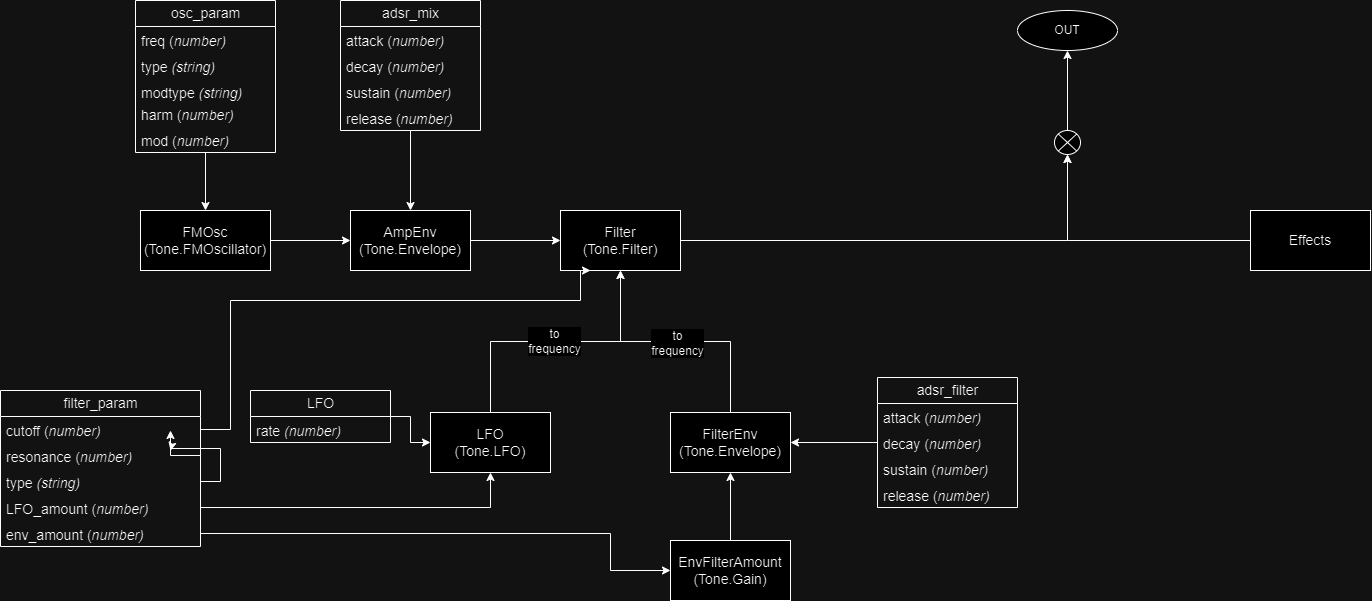

The diagram above was exported from draw.io. Its source (the exported page's mxGraphModel, read from the mxfile embedded in the PNG):
<mxGraphModel dx="2072" dy="1825" grid="1" gridSize="10" guides="1" tooltips="1" connect="1" arrows="1" fold="1" page="1" pageScale="1" pageWidth="827" pageHeight="1169" math="0" shadow="0">
  <root>
    <mxCell id="0" />
    <mxCell id="1" parent="0" />
    <mxCell id="xkEBw9rNac9q1lAMUcPZ-3" style="edgeStyle=orthogonalEdgeStyle;rounded=0;orthogonalLoop=1;jettySize=auto;html=1;exitX=1;exitY=0.5;exitDx=0;exitDy=0;" parent="1" source="TL-5zbrlW9XUItVG7IY4-1" target="TL-5zbrlW9XUItVG7IY4-2" edge="1">
      <mxGeometry relative="1" as="geometry" />
    </mxCell>
    <mxCell id="TL-5zbrlW9XUItVG7IY4-1" value="FMOsc&lt;br&gt;(Tone.FMOscillator)" style="rounded=0;whiteSpace=wrap;html=1;fontSize=14;" parent="1" vertex="1">
      <mxGeometry x="90" y="20" width="130" height="60" as="geometry" />
    </mxCell>
    <mxCell id="xkEBw9rNac9q1lAMUcPZ-2" style="edgeStyle=orthogonalEdgeStyle;rounded=0;orthogonalLoop=1;jettySize=auto;html=1;exitX=1;exitY=0.5;exitDx=0;exitDy=0;entryX=0;entryY=0.5;entryDx=0;entryDy=0;" parent="1" source="TL-5zbrlW9XUItVG7IY4-2" target="TL-5zbrlW9XUItVG7IY4-3" edge="1">
      <mxGeometry relative="1" as="geometry" />
    </mxCell>
    <mxCell id="TL-5zbrlW9XUItVG7IY4-2" value="AmpEnv&lt;br&gt;(Tone.Envelope)" style="rounded=0;whiteSpace=wrap;html=1;fontSize=14;" parent="1" vertex="1">
      <mxGeometry x="300" y="20" width="120" height="60" as="geometry" />
    </mxCell>
    <mxCell id="L-_W8ZOg8I1g18gT7yb3-2" style="edgeStyle=orthogonalEdgeStyle;rounded=0;orthogonalLoop=1;jettySize=auto;html=1;exitX=1;exitY=0.5;exitDx=0;exitDy=0;entryX=0.5;entryY=1;entryDx=0;entryDy=0;" edge="1" parent="1" source="TL-5zbrlW9XUItVG7IY4-3" target="L-_W8ZOg8I1g18gT7yb3-1">
      <mxGeometry relative="1" as="geometry" />
    </mxCell>
    <mxCell id="TL-5zbrlW9XUItVG7IY4-3" value="Filter&lt;br&gt;(Tone.Filter)" style="rounded=0;whiteSpace=wrap;html=1;fontSize=14;" parent="1" vertex="1">
      <mxGeometry x="510" y="20" width="120" height="60" as="geometry" />
    </mxCell>
    <mxCell id="L-_W8ZOg8I1g18gT7yb3-4" style="edgeStyle=orthogonalEdgeStyle;rounded=0;orthogonalLoop=1;jettySize=auto;html=1;exitX=0.5;exitY=0;exitDx=0;exitDy=0;entryX=0.5;entryY=1;entryDx=0;entryDy=0;" edge="1" parent="1" source="TL-5zbrlW9XUItVG7IY4-4" target="TL-5zbrlW9XUItVG7IY4-3">
      <mxGeometry relative="1" as="geometry" />
    </mxCell>
    <mxCell id="TL-5zbrlW9XUItVG7IY4-4" value="FilterEnv&lt;br&gt;(Tone.Envelope)" style="rounded=0;whiteSpace=wrap;html=1;fontSize=14;" parent="1" vertex="1">
      <mxGeometry x="620" y="222" width="120" height="60" as="geometry" />
    </mxCell>
    <mxCell id="L-_W8ZOg8I1g18gT7yb3-6" style="edgeStyle=orthogonalEdgeStyle;rounded=0;orthogonalLoop=1;jettySize=auto;html=1;exitX=0.5;exitY=0;exitDx=0;exitDy=0;" edge="1" parent="1" source="TL-5zbrlW9XUItVG7IY4-5" target="TL-5zbrlW9XUItVG7IY4-4">
      <mxGeometry relative="1" as="geometry" />
    </mxCell>
    <mxCell id="TL-5zbrlW9XUItVG7IY4-5" value="EnvFilterAmount&lt;br&gt;(Tone.Gain)" style="rounded=0;whiteSpace=wrap;html=1;fontSize=14;" parent="1" vertex="1">
      <mxGeometry x="620" y="350" width="120" height="60" as="geometry" />
    </mxCell>
    <mxCell id="TL-5zbrlW9XUItVG7IY4-12" style="edgeStyle=orthogonalEdgeStyle;rounded=0;orthogonalLoop=1;jettySize=auto;html=1;exitX=0.5;exitY=0;exitDx=0;exitDy=0;entryX=0.5;entryY=1;entryDx=0;entryDy=0;" parent="1" source="TL-5zbrlW9XUItVG7IY4-6" target="TL-5zbrlW9XUItVG7IY4-3" edge="1">
      <mxGeometry relative="1" as="geometry">
        <Array as="points">
          <mxPoint x="440" y="151" />
          <mxPoint x="570" y="151" />
        </Array>
      </mxGeometry>
    </mxCell>
    <mxCell id="TL-5zbrlW9XUItVG7IY4-15" value="to &lt;br style=&quot;font-size: 12px;&quot;&gt;frequency" style="edgeLabel;html=1;align=center;verticalAlign=middle;resizable=0;points=[];fontSize=12;" parent="TL-5zbrlW9XUItVG7IY4-12" vertex="1" connectable="0">
      <mxGeometry x="-0.2076" y="1" relative="1" as="geometry">
        <mxPoint x="27" as="offset" />
      </mxGeometry>
    </mxCell>
    <mxCell id="TL-5zbrlW9XUItVG7IY4-6" value="LFO&lt;br&gt;(Tone.LFO)" style="rounded=0;whiteSpace=wrap;html=1;fontSize=14;" parent="1" vertex="1">
      <mxGeometry x="380" y="222" width="120" height="60" as="geometry" />
    </mxCell>
    <mxCell id="xkEBw9rNac9q1lAMUcPZ-20" value="" style="edgeStyle=orthogonalEdgeStyle;rounded=0;orthogonalLoop=1;jettySize=auto;html=1;" parent="1" source="TL-5zbrlW9XUItVG7IY4-7" target="TL-5zbrlW9XUItVG7IY4-1" edge="1">
      <mxGeometry relative="1" as="geometry" />
    </mxCell>
    <mxCell id="TL-5zbrlW9XUItVG7IY4-11" value="OUT" style="ellipse;whiteSpace=wrap;html=1;align=center;newEdgeStyle={&quot;edgeStyle&quot;:&quot;entityRelationEdgeStyle&quot;,&quot;startArrow&quot;:&quot;none&quot;,&quot;endArrow&quot;:&quot;none&quot;,&quot;segment&quot;:10,&quot;curved&quot;:1,&quot;sourcePerimeterSpacing&quot;:0,&quot;targetPerimeterSpacing&quot;:0};treeFolding=1;treeMoving=1;" parent="1" vertex="1">
      <mxGeometry x="967" y="-180" width="100" height="40" as="geometry" />
    </mxCell>
    <mxCell id="TL-5zbrlW9XUItVG7IY4-7" value="osc_param" style="swimlane;fontStyle=0;childLayout=stackLayout;horizontal=1;startSize=26;fillColor=none;horizontalStack=0;resizeParent=1;resizeParentMax=0;resizeLast=0;collapsible=1;marginBottom=0;html=1;direction=east;fontSize=14;" parent="1" vertex="1">
      <mxGeometry x="85" y="-190" width="140" height="152" as="geometry">
        <mxRectangle x="90" y="-130" width="100" height="30" as="alternateBounds" />
      </mxGeometry>
    </mxCell>
    <mxCell id="TL-5zbrlW9XUItVG7IY4-8" value="freq (&lt;i&gt;number)&lt;/i&gt;" style="text;strokeColor=none;fillColor=none;align=left;verticalAlign=top;spacingLeft=4;spacingRight=4;overflow=hidden;rotatable=0;points=[[0,0.5],[1,0.5]];portConstraint=eastwest;whiteSpace=wrap;html=1;fontSize=14;" parent="TL-5zbrlW9XUItVG7IY4-7" vertex="1">
      <mxGeometry y="26" width="140" height="26" as="geometry" />
    </mxCell>
    <mxCell id="TL-5zbrlW9XUItVG7IY4-9" value="type &lt;i&gt;(string)&lt;/i&gt;" style="text;strokeColor=none;fillColor=none;align=left;verticalAlign=top;spacingLeft=4;spacingRight=4;overflow=hidden;rotatable=0;points=[[0,0.5],[1,0.5]];portConstraint=eastwest;whiteSpace=wrap;html=1;fontSize=14;" parent="TL-5zbrlW9XUItVG7IY4-7" vertex="1">
      <mxGeometry y="52" width="140" height="26" as="geometry" />
    </mxCell>
    <mxCell id="TL-5zbrlW9XUItVG7IY4-10" value="modtype&amp;nbsp;&lt;i style=&quot;border-color: var(--border-color);&quot;&gt;(string)&lt;/i&gt;" style="text;strokeColor=none;fillColor=none;align=left;verticalAlign=top;spacingLeft=4;spacingRight=4;overflow=hidden;rotatable=0;points=[[0,0.5],[1,0.5]];portConstraint=eastwest;whiteSpace=wrap;html=1;fontSize=14;" parent="TL-5zbrlW9XUItVG7IY4-7" vertex="1">
      <mxGeometry y="78" width="140" height="22" as="geometry" />
    </mxCell>
    <mxCell id="xkEBw9rNac9q1lAMUcPZ-25" value="harm (&lt;i style=&quot;border-color: var(--border-color);&quot;&gt;number)&lt;/i&gt;" style="text;strokeColor=none;fillColor=none;align=left;verticalAlign=top;spacingLeft=4;spacingRight=4;overflow=hidden;rotatable=0;points=[[0,0.5],[1,0.5]];portConstraint=eastwest;whiteSpace=wrap;html=1;fontSize=14;" parent="TL-5zbrlW9XUItVG7IY4-7" vertex="1">
      <mxGeometry y="100" width="140" height="26" as="geometry" />
    </mxCell>
    <mxCell id="xkEBw9rNac9q1lAMUcPZ-24" value="mod (&lt;i style=&quot;border-color: var(--border-color);&quot;&gt;number)&lt;/i&gt;" style="text;strokeColor=none;fillColor=none;align=left;verticalAlign=top;spacingLeft=4;spacingRight=4;overflow=hidden;rotatable=0;points=[[0,0.5],[1,0.5]];portConstraint=eastwest;whiteSpace=wrap;html=1;fontSize=14;" parent="TL-5zbrlW9XUItVG7IY4-7" vertex="1">
      <mxGeometry y="126" width="140" height="26" as="geometry" />
    </mxCell>
    <mxCell id="xkEBw9rNac9q1lAMUcPZ-27" value="" style="edgeStyle=orthogonalEdgeStyle;rounded=0;orthogonalLoop=1;jettySize=auto;html=1;" parent="1" source="xkEBw9rNac9q1lAMUcPZ-4" target="TL-5zbrlW9XUItVG7IY4-2" edge="1">
      <mxGeometry relative="1" as="geometry" />
    </mxCell>
    <mxCell id="xkEBw9rNac9q1lAMUcPZ-4" value="adsr_mix" style="swimlane;fontStyle=0;childLayout=stackLayout;horizontal=1;startSize=26;fillColor=none;horizontalStack=0;resizeParent=1;resizeParentMax=0;resizeLast=0;collapsible=1;marginBottom=0;html=1;fontSize=14;" parent="1" vertex="1">
      <mxGeometry x="290" y="-190" width="140" height="130" as="geometry" />
    </mxCell>
    <mxCell id="xkEBw9rNac9q1lAMUcPZ-5" value="attack (&lt;i style=&quot;border-color: var(--border-color);&quot;&gt;number)&lt;br&gt;&lt;/i&gt;" style="text;strokeColor=none;fillColor=none;align=left;verticalAlign=top;spacingLeft=4;spacingRight=4;overflow=hidden;rotatable=0;points=[[0,0.5],[1,0.5]];portConstraint=eastwest;whiteSpace=wrap;html=1;fontSize=14;" parent="xkEBw9rNac9q1lAMUcPZ-4" vertex="1">
      <mxGeometry y="26" width="140" height="26" as="geometry" />
    </mxCell>
    <mxCell id="xkEBw9rNac9q1lAMUcPZ-6" value="decay (&lt;i style=&quot;border-color: var(--border-color);&quot;&gt;number)&lt;/i&gt;" style="text;strokeColor=none;fillColor=none;align=left;verticalAlign=top;spacingLeft=4;spacingRight=4;overflow=hidden;rotatable=0;points=[[0,0.5],[1,0.5]];portConstraint=eastwest;whiteSpace=wrap;html=1;fontSize=14;" parent="xkEBw9rNac9q1lAMUcPZ-4" vertex="1">
      <mxGeometry y="52" width="140" height="26" as="geometry" />
    </mxCell>
    <mxCell id="xkEBw9rNac9q1lAMUcPZ-26" value="sustain (&lt;i style=&quot;border-color: var(--border-color);&quot;&gt;number)&lt;/i&gt;" style="text;strokeColor=none;fillColor=none;align=left;verticalAlign=top;spacingLeft=4;spacingRight=4;overflow=hidden;rotatable=0;points=[[0,0.5],[1,0.5]];portConstraint=eastwest;whiteSpace=wrap;html=1;fontSize=14;" parent="xkEBw9rNac9q1lAMUcPZ-4" vertex="1">
      <mxGeometry y="78" width="140" height="26" as="geometry" />
    </mxCell>
    <mxCell id="xkEBw9rNac9q1lAMUcPZ-7" value="release (&lt;i style=&quot;border-color: var(--border-color);&quot;&gt;number)&lt;/i&gt;" style="text;strokeColor=none;fillColor=none;align=left;verticalAlign=top;spacingLeft=4;spacingRight=4;overflow=hidden;rotatable=0;points=[[0,0.5],[1,0.5]];portConstraint=eastwest;whiteSpace=wrap;html=1;fontSize=14;" parent="xkEBw9rNac9q1lAMUcPZ-4" vertex="1">
      <mxGeometry y="104" width="140" height="26" as="geometry" />
    </mxCell>
    <mxCell id="xkEBw9rNac9q1lAMUcPZ-12" value="filter_param" style="swimlane;fontStyle=0;childLayout=stackLayout;horizontal=1;startSize=26;fillColor=none;horizontalStack=0;resizeParent=1;resizeParentMax=0;resizeLast=0;collapsible=1;marginBottom=0;html=1;fontSize=14;" parent="1" vertex="1">
      <mxGeometry x="-50" y="200" width="200" height="156" as="geometry" />
    </mxCell>
    <mxCell id="xkEBw9rNac9q1lAMUcPZ-13" value="cutoff (&lt;i style=&quot;border-color: var(--border-color);&quot;&gt;number)&lt;/i&gt;" style="text;strokeColor=none;fillColor=none;align=left;verticalAlign=top;spacingLeft=4;spacingRight=4;overflow=hidden;rotatable=0;points=[[0,0.5],[1,0.5]];portConstraint=eastwest;whiteSpace=wrap;html=1;fontSize=14;" parent="xkEBw9rNac9q1lAMUcPZ-12" vertex="1">
      <mxGeometry y="26" width="200" height="26" as="geometry" />
    </mxCell>
    <mxCell id="xkEBw9rNac9q1lAMUcPZ-45" style="edgeStyle=orthogonalEdgeStyle;rounded=0;orthogonalLoop=1;jettySize=auto;html=1;exitX=1;exitY=0.5;exitDx=0;exitDy=0;" parent="xkEBw9rNac9q1lAMUcPZ-12" source="xkEBw9rNac9q1lAMUcPZ-14" edge="1">
      <mxGeometry relative="1" as="geometry">
        <mxPoint x="170" y="40" as="targetPoint" />
      </mxGeometry>
    </mxCell>
    <mxCell id="xkEBw9rNac9q1lAMUcPZ-14" value="resonance (&lt;i style=&quot;border-color: var(--border-color);&quot;&gt;number)&lt;/i&gt;" style="text;strokeColor=none;fillColor=none;align=left;verticalAlign=top;spacingLeft=4;spacingRight=4;overflow=hidden;rotatable=0;points=[[0,0.5],[1,0.5]];portConstraint=eastwest;whiteSpace=wrap;html=1;fontSize=14;" parent="xkEBw9rNac9q1lAMUcPZ-12" vertex="1">
      <mxGeometry y="52" width="200" height="26" as="geometry" />
    </mxCell>
    <mxCell id="xkEBw9rNac9q1lAMUcPZ-46" style="edgeStyle=orthogonalEdgeStyle;rounded=0;orthogonalLoop=1;jettySize=auto;html=1;exitX=1;exitY=0.5;exitDx=0;exitDy=0;" parent="xkEBw9rNac9q1lAMUcPZ-12" source="xkEBw9rNac9q1lAMUcPZ-15" edge="1">
      <mxGeometry relative="1" as="geometry">
        <mxPoint x="170" y="60" as="targetPoint" />
      </mxGeometry>
    </mxCell>
    <mxCell id="xkEBw9rNac9q1lAMUcPZ-15" value="type&amp;nbsp;&lt;i style=&quot;border-color: var(--border-color);&quot;&gt;(string)&lt;/i&gt;" style="text;strokeColor=none;fillColor=none;align=left;verticalAlign=top;spacingLeft=4;spacingRight=4;overflow=hidden;rotatable=0;points=[[0,0.5],[1,0.5]];portConstraint=eastwest;whiteSpace=wrap;html=1;fontSize=14;" parent="xkEBw9rNac9q1lAMUcPZ-12" vertex="1">
      <mxGeometry y="78" width="200" height="26" as="geometry" />
    </mxCell>
    <mxCell id="xkEBw9rNac9q1lAMUcPZ-35" value="LFO_amount (&lt;i style=&quot;border-color: var(--border-color);&quot;&gt;number)&lt;/i&gt;" style="text;strokeColor=none;fillColor=none;align=left;verticalAlign=top;spacingLeft=4;spacingRight=4;overflow=hidden;rotatable=0;points=[[0,0.5],[1,0.5]];portConstraint=eastwest;whiteSpace=wrap;html=1;fontSize=14;" parent="xkEBw9rNac9q1lAMUcPZ-12" vertex="1">
      <mxGeometry y="104" width="200" height="26" as="geometry" />
    </mxCell>
    <mxCell id="xkEBw9rNac9q1lAMUcPZ-34" value="env_amount (&lt;i style=&quot;border-color: var(--border-color);&quot;&gt;number)&lt;/i&gt;" style="text;strokeColor=none;fillColor=none;align=left;verticalAlign=top;spacingLeft=4;spacingRight=4;overflow=hidden;rotatable=0;points=[[0,0.5],[1,0.5]];portConstraint=eastwest;whiteSpace=wrap;html=1;fontSize=14;" parent="xkEBw9rNac9q1lAMUcPZ-12" vertex="1">
      <mxGeometry y="130" width="200" height="26" as="geometry" />
    </mxCell>
    <mxCell id="xkEBw9rNac9q1lAMUcPZ-43" value="" style="edgeStyle=orthogonalEdgeStyle;rounded=0;orthogonalLoop=1;jettySize=auto;html=1;" parent="1" source="xkEBw9rNac9q1lAMUcPZ-16" target="TL-5zbrlW9XUItVG7IY4-6" edge="1">
      <mxGeometry relative="1" as="geometry" />
    </mxCell>
    <mxCell id="xkEBw9rNac9q1lAMUcPZ-16" value="LFO" style="swimlane;fontStyle=0;childLayout=stackLayout;horizontal=1;startSize=26;fillColor=none;horizontalStack=0;resizeParent=1;resizeParentMax=0;resizeLast=0;collapsible=1;marginBottom=0;html=1;fontSize=14;" parent="1" vertex="1">
      <mxGeometry x="200" y="200" width="140" height="52" as="geometry" />
    </mxCell>
    <mxCell id="xkEBw9rNac9q1lAMUcPZ-18" value="rate&amp;nbsp;&lt;i style=&quot;border-color: var(--border-color);&quot;&gt;(number)&lt;/i&gt;" style="text;strokeColor=none;fillColor=none;align=left;verticalAlign=top;spacingLeft=4;spacingRight=4;overflow=hidden;rotatable=0;points=[[0,0.5],[1,0.5]];portConstraint=eastwest;whiteSpace=wrap;html=1;fontSize=14;" parent="xkEBw9rNac9q1lAMUcPZ-16" vertex="1">
      <mxGeometry y="26" width="140" height="26" as="geometry" />
    </mxCell>
    <mxCell id="xkEBw9rNac9q1lAMUcPZ-33" value="" style="edgeStyle=orthogonalEdgeStyle;rounded=0;orthogonalLoop=1;jettySize=auto;html=1;" parent="1" source="xkEBw9rNac9q1lAMUcPZ-28" target="TL-5zbrlW9XUItVG7IY4-4" edge="1">
      <mxGeometry relative="1" as="geometry" />
    </mxCell>
    <mxCell id="xkEBw9rNac9q1lAMUcPZ-28" value="adsr_filter" style="swimlane;fontStyle=0;childLayout=stackLayout;horizontal=1;startSize=26;fillColor=none;horizontalStack=0;resizeParent=1;resizeParentMax=0;resizeLast=0;collapsible=1;marginBottom=0;html=1;fontSize=14;" parent="1" vertex="1">
      <mxGeometry x="827" y="187" width="140" height="130" as="geometry" />
    </mxCell>
    <mxCell id="xkEBw9rNac9q1lAMUcPZ-29" value="attack (&lt;i style=&quot;border-color: var(--border-color);&quot;&gt;number)&lt;/i&gt;" style="text;strokeColor=none;fillColor=none;align=left;verticalAlign=top;spacingLeft=4;spacingRight=4;overflow=hidden;rotatable=0;points=[[0,0.5],[1,0.5]];portConstraint=eastwest;whiteSpace=wrap;html=1;fontSize=14;" parent="xkEBw9rNac9q1lAMUcPZ-28" vertex="1">
      <mxGeometry y="26" width="140" height="26" as="geometry" />
    </mxCell>
    <mxCell id="xkEBw9rNac9q1lAMUcPZ-30" value="decay (&lt;i style=&quot;border-color: var(--border-color);&quot;&gt;number)&lt;br&gt;&lt;br&gt;&lt;/i&gt;" style="text;strokeColor=none;fillColor=none;align=left;verticalAlign=top;spacingLeft=4;spacingRight=4;overflow=hidden;rotatable=0;points=[[0,0.5],[1,0.5]];portConstraint=eastwest;whiteSpace=wrap;html=1;fontSize=14;" parent="xkEBw9rNac9q1lAMUcPZ-28" vertex="1">
      <mxGeometry y="52" width="140" height="26" as="geometry" />
    </mxCell>
    <mxCell id="xkEBw9rNac9q1lAMUcPZ-31" value="sustain (&lt;i style=&quot;border-color: var(--border-color);&quot;&gt;number)&lt;/i&gt;" style="text;strokeColor=none;fillColor=none;align=left;verticalAlign=top;spacingLeft=4;spacingRight=4;overflow=hidden;rotatable=0;points=[[0,0.5],[1,0.5]];portConstraint=eastwest;whiteSpace=wrap;html=1;fontSize=14;" parent="xkEBw9rNac9q1lAMUcPZ-28" vertex="1">
      <mxGeometry y="78" width="140" height="26" as="geometry" />
    </mxCell>
    <mxCell id="xkEBw9rNac9q1lAMUcPZ-32" value="release (&lt;i style=&quot;border-color: var(--border-color);&quot;&gt;number)&lt;/i&gt;" style="text;strokeColor=none;fillColor=none;align=left;verticalAlign=top;spacingLeft=4;spacingRight=4;overflow=hidden;rotatable=0;points=[[0,0.5],[1,0.5]];portConstraint=eastwest;whiteSpace=wrap;html=1;fontSize=14;" parent="xkEBw9rNac9q1lAMUcPZ-28" vertex="1">
      <mxGeometry y="104" width="140" height="26" as="geometry" />
    </mxCell>
    <mxCell id="xkEBw9rNac9q1lAMUcPZ-39" style="edgeStyle=orthogonalEdgeStyle;rounded=0;orthogonalLoop=1;jettySize=auto;html=1;exitX=1;exitY=0.5;exitDx=0;exitDy=0;entryX=0;entryY=0.5;entryDx=0;entryDy=0;" parent="1" source="xkEBw9rNac9q1lAMUcPZ-34" target="TL-5zbrlW9XUItVG7IY4-5" edge="1">
      <mxGeometry relative="1" as="geometry">
        <Array as="points">
          <mxPoint x="560" y="343" />
          <mxPoint x="560" y="380" />
        </Array>
      </mxGeometry>
    </mxCell>
    <mxCell id="xkEBw9rNac9q1lAMUcPZ-41" style="edgeStyle=orthogonalEdgeStyle;rounded=0;orthogonalLoop=1;jettySize=auto;html=1;exitX=1;exitY=0.5;exitDx=0;exitDy=0;entryX=0.5;entryY=1;entryDx=0;entryDy=0;" parent="1" source="xkEBw9rNac9q1lAMUcPZ-35" target="TL-5zbrlW9XUItVG7IY4-6" edge="1">
      <mxGeometry relative="1" as="geometry" />
    </mxCell>
    <mxCell id="xkEBw9rNac9q1lAMUcPZ-44" style="edgeStyle=orthogonalEdgeStyle;rounded=0;orthogonalLoop=1;jettySize=auto;html=1;exitX=1;exitY=0.5;exitDx=0;exitDy=0;entryX=0.25;entryY=1;entryDx=0;entryDy=0;" parent="1" source="xkEBw9rNac9q1lAMUcPZ-13" target="TL-5zbrlW9XUItVG7IY4-3" edge="1">
      <mxGeometry relative="1" as="geometry">
        <Array as="points">
          <mxPoint x="180" y="239" />
          <mxPoint x="180" y="110" />
          <mxPoint x="530" y="110" />
        </Array>
      </mxGeometry>
    </mxCell>
    <mxCell id="L-_W8ZOg8I1g18gT7yb3-8" style="edgeStyle=orthogonalEdgeStyle;rounded=0;orthogonalLoop=1;jettySize=auto;html=1;exitX=0.5;exitY=0;exitDx=0;exitDy=0;" edge="1" parent="1" source="L-_W8ZOg8I1g18gT7yb3-1" target="TL-5zbrlW9XUItVG7IY4-11">
      <mxGeometry relative="1" as="geometry" />
    </mxCell>
    <mxCell id="L-_W8ZOg8I1g18gT7yb3-1" value="" style="shape=sumEllipse;perimeter=ellipsePerimeter;whiteSpace=wrap;html=1;backgroundOutline=1;" vertex="1" parent="1">
      <mxGeometry x="1004" y="-60" width="26" height="24" as="geometry" />
    </mxCell>
    <mxCell id="L-_W8ZOg8I1g18gT7yb3-7" style="edgeStyle=orthogonalEdgeStyle;rounded=0;orthogonalLoop=1;jettySize=auto;html=1;exitX=0;exitY=0.5;exitDx=0;exitDy=0;entryX=0.5;entryY=1;entryDx=0;entryDy=0;" edge="1" parent="1" source="L-_W8ZOg8I1g18gT7yb3-3" target="L-_W8ZOg8I1g18gT7yb3-1">
      <mxGeometry relative="1" as="geometry" />
    </mxCell>
    <mxCell id="L-_W8ZOg8I1g18gT7yb3-3" value="&lt;font style=&quot;font-size: 14px;&quot;&gt;Effects&lt;/font&gt;" style="rounded=0;whiteSpace=wrap;html=1;" vertex="1" parent="1">
      <mxGeometry x="1200" y="20" width="120" height="60" as="geometry" />
    </mxCell>
    <mxCell id="L-_W8ZOg8I1g18gT7yb3-5" value="to &lt;br style=&quot;font-size: 12px;&quot;&gt;frequency" style="edgeLabel;html=1;align=center;verticalAlign=middle;resizable=0;points=[];fontSize=12;" vertex="1" connectable="0" parent="1">
      <mxGeometry x="514" y="160" as="geometry">
        <mxPoint x="112" y="-8" as="offset" />
      </mxGeometry>
    </mxCell>
  </root>
</mxGraphModel>